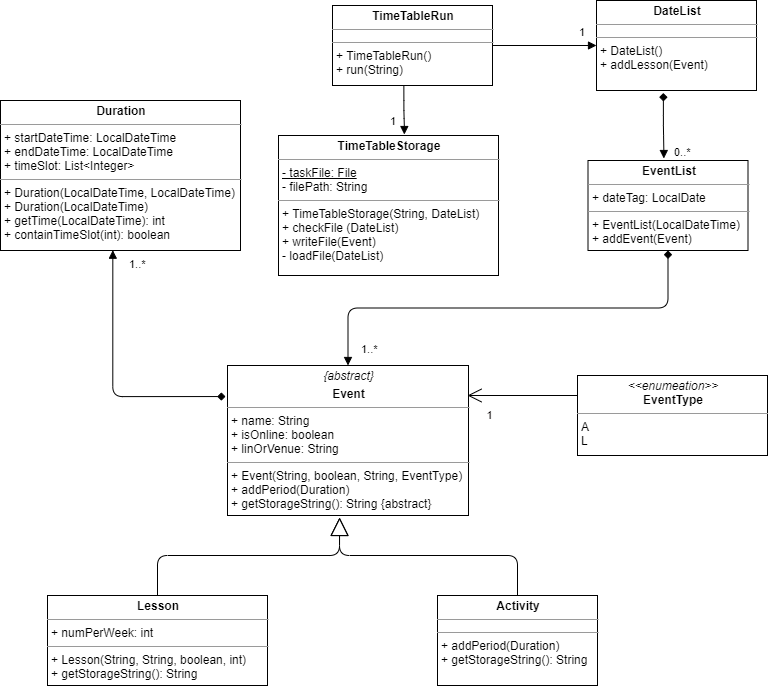

The diagram above was exported from draw.io. Its source (the exported page's mxGraphModel, read from the mxfile embedded in the PNG):
<mxGraphModel dx="1102" dy="614" grid="0" gridSize="10" guides="1" tooltips="1" connect="1" arrows="1" fold="1" page="0" pageScale="1" pageWidth="827" pageHeight="1169" background="#ffffff" math="0" shadow="0">
  <root>
    <mxCell id="0" />
    <mxCell id="1" parent="0" />
    <mxCell id="D09W5iZ9T6riWIHngCiJ-5" value="&lt;p style=&quot;margin: 0px ; margin-top: 4px ; text-align: center&quot;&gt;&lt;i&gt;{abstract}&lt;/i&gt;&lt;/p&gt;&lt;p style=&quot;margin: 0px ; margin-top: 4px ; text-align: center&quot;&gt;&lt;b&gt;Event&lt;/b&gt;&lt;/p&gt;&lt;hr size=&quot;1&quot;&gt;&lt;p style=&quot;margin: 0px ; margin-left: 4px&quot;&gt;+ name: String&lt;br&gt;+ isOnline: boolean&lt;/p&gt;&lt;p style=&quot;margin: 0px ; margin-left: 4px&quot;&gt;+ linOrVenue: String&lt;/p&gt;&lt;hr size=&quot;1&quot;&gt;&lt;p style=&quot;margin: 0px ; margin-left: 4px&quot;&gt;+ Event(String, boolean, String, EventType)&lt;br&gt;+ addPeriod(Duration)&lt;/p&gt;&lt;p style=&quot;margin: 0px ; margin-left: 4px&quot;&gt;+ getStorageString(): String&amp;nbsp;{abstract}&lt;/p&gt;" style="verticalAlign=top;align=left;overflow=fill;fontSize=12;fontFamily=Helvetica;html=1;" parent="1" vertex="1">
      <mxGeometry x="267" y="525" width="241" height="150" as="geometry" />
    </mxCell>
    <mxCell id="D09W5iZ9T6riWIHngCiJ-6" value="Extends" style="endArrow=block;endSize=16;endFill=0;entryX=0.465;entryY=1.013;entryDx=0;entryDy=0;entryPerimeter=0;html=1;fontColor=#FFFFFF;exitX=0.5;exitY=0;exitDx=0;exitDy=0;" parent="1" source="D09W5iZ9T6riWIHngCiJ-22" target="D09W5iZ9T6riWIHngCiJ-5" edge="1">
      <mxGeometry x="0.7074" y="-30" width="160" relative="1" as="geometry">
        <mxPoint x="277" y="755" as="sourcePoint" />
        <mxPoint x="447" y="755" as="targetPoint" />
        <Array as="points">
          <mxPoint x="197" y="715" />
          <mxPoint x="379" y="715" />
        </Array>
        <mxPoint x="-30" y="30" as="offset" />
      </mxGeometry>
    </mxCell>
    <mxCell id="D09W5iZ9T6riWIHngCiJ-21" value="Extends" style="endArrow=block;endSize=16;endFill=0;entryX=0.465;entryY=1.013;entryDx=0;entryDy=0;entryPerimeter=0;html=1;fontColor=#FFFFFF;exitX=0.5;exitY=0;exitDx=0;exitDy=0;" parent="1" source="D09W5iZ9T6riWIHngCiJ-38" edge="1">
      <mxGeometry x="0.7026" y="26" width="160" relative="1" as="geometry">
        <mxPoint x="557.3199999999999" y="754.56" as="sourcePoint" />
        <mxPoint x="379.06500000000005" y="677" as="targetPoint" />
        <Array as="points">
          <mxPoint x="557" y="715" />
          <mxPoint x="379" y="715" />
        </Array>
        <mxPoint x="26" y="26" as="offset" />
      </mxGeometry>
    </mxCell>
    <mxCell id="D09W5iZ9T6riWIHngCiJ-22" value="&lt;p style=&quot;margin: 0px ; margin-top: 4px ; text-align: center&quot;&gt;&lt;b&gt;Lesson&lt;/b&gt;&lt;/p&gt;&lt;hr size=&quot;1&quot;&gt;&lt;p style=&quot;margin: 0px ; margin-left: 4px&quot;&gt;+ numPerWeek: int&lt;/p&gt;&lt;hr size=&quot;1&quot;&gt;&lt;p style=&quot;margin: 0px ; margin-left: 4px&quot;&gt;+ Lesson(String, String, boolean, int)&lt;/p&gt;&lt;p style=&quot;margin: 0px ; margin-left: 4px&quot;&gt;+ getStorageString(): String&lt;/p&gt;" style="verticalAlign=top;align=left;overflow=fill;fontSize=12;fontFamily=Helvetica;html=1;" parent="1" vertex="1">
      <mxGeometry x="87" y="755" width="220" height="90" as="geometry" />
    </mxCell>
    <mxCell id="D09W5iZ9T6riWIHngCiJ-38" value="&lt;p style=&quot;margin: 0px ; margin-top: 4px ; text-align: center&quot;&gt;&lt;b&gt;Activity&lt;/b&gt;&lt;/p&gt;&lt;hr size=&quot;1&quot;&gt;&lt;p style=&quot;margin: 0px 0px 0px 4px ; line-height: 0%&quot;&gt;&lt;br&gt;&lt;/p&gt;&lt;hr size=&quot;1&quot;&gt;&lt;p style=&quot;margin: 0px ; margin-left: 4px&quot;&gt;+ addPeriod(Duration)&lt;/p&gt;&lt;p style=&quot;margin: 0px ; margin-left: 4px&quot;&gt;+ getStorageString(): String&lt;/p&gt;" style="verticalAlign=top;align=left;overflow=fill;fontSize=12;fontFamily=Helvetica;html=1;strokeColor=#000000;" parent="1" vertex="1">
      <mxGeometry x="477" y="755" width="160" height="90" as="geometry" />
    </mxCell>
    <mxCell id="D09W5iZ9T6riWIHngCiJ-39" value="&lt;p style=&quot;margin: 0px ; margin-top: 4px ; text-align: center&quot;&gt;&lt;i&gt;&amp;lt;&amp;lt;enumeation&amp;gt;&amp;gt;&lt;/i&gt;&lt;br&gt;&lt;b&gt;EventType&lt;/b&gt;&lt;/p&gt;&lt;hr size=&quot;1&quot;&gt;&lt;p style=&quot;margin: 0px ; margin-left: 4px&quot;&gt;A&lt;br&gt;L&lt;/p&gt;" style="verticalAlign=top;align=left;overflow=fill;fontSize=12;fontFamily=Helvetica;html=1;strokeColor=#000000;" parent="1" vertex="1">
      <mxGeometry x="617" y="535" width="190" height="80" as="geometry" />
    </mxCell>
    <mxCell id="D09W5iZ9T6riWIHngCiJ-40" value="1" style="endArrow=open;endSize=12;html=1;fontColor=#050001;exitX=0;exitY=0.25;exitDx=0;exitDy=0;entryX=0.996;entryY=0.2;entryDx=0;entryDy=0;entryPerimeter=0;" parent="1" source="D09W5iZ9T6riWIHngCiJ-39" target="D09W5iZ9T6riWIHngCiJ-5" edge="1">
      <mxGeometry x="0.6005" y="20" width="160" relative="1" as="geometry">
        <mxPoint x="637" y="574.5" as="sourcePoint" />
        <mxPoint x="477" y="574.5" as="targetPoint" />
        <mxPoint as="offset" />
      </mxGeometry>
    </mxCell>
    <mxCell id="D09W5iZ9T6riWIHngCiJ-41" value="&lt;p style=&quot;margin: 0px ; margin-top: 4px ; text-align: center&quot;&gt;&lt;b&gt;Duration&lt;/b&gt;&lt;/p&gt;&lt;hr size=&quot;1&quot;&gt;&lt;p style=&quot;margin: 0px ; margin-left: 4px&quot;&gt;+ startDateTime: LocalDateTime&lt;/p&gt;&lt;p style=&quot;margin: 0px ; margin-left: 4px&quot;&gt;+ endDateTime: LocalDateTime&lt;/p&gt;&lt;p style=&quot;margin: 0px ; margin-left: 4px&quot;&gt;+ timeSlot: List&amp;lt;Integer&amp;gt;&lt;/p&gt;&lt;hr size=&quot;1&quot;&gt;&lt;p style=&quot;margin: 0px ; margin-left: 4px&quot;&gt;+ Duration(LocalDateTime, LocalDateTime)&lt;/p&gt;&lt;p style=&quot;margin: 0px ; margin-left: 4px&quot;&gt;+ Duration(LocalDateTime)&lt;/p&gt;&lt;p style=&quot;margin: 0px ; margin-left: 4px&quot;&gt;+ getTime(LocalDateTime): int&lt;/p&gt;&lt;p style=&quot;margin: 0px ; margin-left: 4px&quot;&gt;+ containTimeSlot(int): boolean&lt;/p&gt;" style="verticalAlign=top;align=left;overflow=fill;fontSize=12;fontFamily=Helvetica;html=1;strokeColor=#000000;" parent="1" vertex="1">
      <mxGeometry x="40" y="260" width="240" height="150" as="geometry" />
    </mxCell>
    <mxCell id="D09W5iZ9T6riWIHngCiJ-45" value="" style="endArrow=block;endFill=1;html=1;edgeStyle=orthogonalEdgeStyle;align=left;verticalAlign=top;fontColor=#050001;entryX=0.468;entryY=0.998;entryDx=0;entryDy=0;entryPerimeter=0;exitX=-0.008;exitY=0.207;exitDx=0;exitDy=0;exitPerimeter=0;startArrow=diamond;startFill=1;" parent="1" source="D09W5iZ9T6riWIHngCiJ-5" target="D09W5iZ9T6riWIHngCiJ-41" edge="1">
      <mxGeometry x="-1" relative="1" as="geometry">
        <mxPoint x="197" y="465" as="sourcePoint" />
        <mxPoint x="37" y="465" as="targetPoint" />
        <Array as="points">
          <mxPoint x="152" y="556" />
        </Array>
      </mxGeometry>
    </mxCell>
    <mxCell id="D09W5iZ9T6riWIHngCiJ-46" value="1..*" style="edgeLabel;resizable=0;html=1;align=left;verticalAlign=bottom;" parent="D09W5iZ9T6riWIHngCiJ-45" connectable="0" vertex="1">
      <mxGeometry x="-1" relative="1" as="geometry">
        <mxPoint x="-98.07" y="-124.05" as="offset" />
      </mxGeometry>
    </mxCell>
    <mxCell id="D09W5iZ9T6riWIHngCiJ-51" value="&lt;p style=&quot;margin: 0px ; margin-top: 4px ; text-align: center&quot;&gt;&lt;b&gt;EventList&lt;/b&gt;&lt;/p&gt;&lt;hr size=&quot;1&quot;&gt;&lt;p style=&quot;margin: 0px ; margin-left: 4px&quot;&gt;+ dateTag: LocalDate&lt;/p&gt;&lt;hr size=&quot;1&quot;&gt;&lt;p style=&quot;margin: 0px ; margin-left: 4px&quot;&gt;+ EventList(LocalDateTime)&lt;/p&gt;&lt;p style=&quot;margin: 0px ; margin-left: 4px&quot;&gt;+ addEvent(Event)&lt;/p&gt;" style="verticalAlign=top;align=left;overflow=fill;fontSize=12;fontFamily=Helvetica;html=1;strokeColor=#000000;" parent="1" vertex="1">
      <mxGeometry x="627.5" y="320" width="160" height="90" as="geometry" />
    </mxCell>
    <mxCell id="D09W5iZ9T6riWIHngCiJ-52" value="" style="endArrow=block;endFill=1;html=1;edgeStyle=orthogonalEdgeStyle;align=left;verticalAlign=top;fontColor=#050001;entryX=0.5;entryY=0;entryDx=0;entryDy=0;exitX=0.5;exitY=1;exitDx=0;exitDy=0;startArrow=diamond;startFill=1;" parent="1" source="D09W5iZ9T6riWIHngCiJ-51" target="D09W5iZ9T6riWIHngCiJ-5" edge="1">
      <mxGeometry x="-1" relative="1" as="geometry">
        <mxPoint x="467" y="505" as="sourcePoint" />
        <mxPoint x="307" y="505" as="targetPoint" />
      </mxGeometry>
    </mxCell>
    <mxCell id="D09W5iZ9T6riWIHngCiJ-53" value="1..*" style="edgeLabel;resizable=0;html=1;align=left;verticalAlign=bottom;" parent="D09W5iZ9T6riWIHngCiJ-52" connectable="0" vertex="1">
      <mxGeometry x="-1" relative="1" as="geometry">
        <mxPoint x="-308.5" y="107" as="offset" />
      </mxGeometry>
    </mxCell>
    <mxCell id="D09W5iZ9T6riWIHngCiJ-55" value="&lt;p style=&quot;margin: 0px ; margin-top: 4px ; text-align: center&quot;&gt;&lt;b&gt;DateList&lt;/b&gt;&lt;/p&gt;&lt;hr size=&quot;1&quot;&gt;&lt;p style=&quot;margin: 0px 0px 0px 4px ; line-height: 0% ; font-size: 1px&quot;&gt;&lt;br&gt;&lt;/p&gt;&lt;hr size=&quot;1&quot;&gt;&lt;p style=&quot;margin: 0px ; margin-left: 4px&quot;&gt;+ DateList()&lt;/p&gt;&lt;p style=&quot;margin: 0px ; margin-left: 4px&quot;&gt;+ addLesson(Event)&lt;/p&gt;" style="verticalAlign=top;align=left;overflow=fill;fontSize=12;fontFamily=Helvetica;html=1;strokeColor=#000000;" parent="1" vertex="1">
      <mxGeometry x="636" y="160" width="160" height="90" as="geometry" />
    </mxCell>
    <mxCell id="D09W5iZ9T6riWIHngCiJ-58" value="&lt;span style=&quot;color: rgba(0 , 0 , 0 , 0) ; font-family: monospace ; font-size: 0px&quot;&gt;%3CmxGraphModel%3E%3Croot%3E%3CmxCell%20id%3D%220%22%2F%3E%3CmxCell%20id%3D%221%22%20parent%3D%220%22%2F%3E%3CmxCell%20id%3D%222%22%20value%3D%22%22%20style%3D%22endArrow%3Dblock%3BendFill%3D1%3Bhtml%3D1%3BedgeStyle%3DorthogonalEdgeStyle%3Balign%3Dleft%3BverticalAlign%3Dtop%3BfontColor%3D%23050001%3BentryX%3D0.5%3BentryY%3D1%3BentryDx%3D0%3BentryDy%3D0%3BexitX%3D0.5%3BexitY%3D0%3BexitDx%3D0%3BexitDy%3D0%3B%22%20edge%3D%221%22%20parent%3D%221%22%3E%3CmxGeometry%20x%3D%22-1%22%20relative%3D%221%22%20as%3D%22geometry%22%3E%3CmxPoint%20x%3D%22265.5%22%20y%3D%22525%22%20as%3D%22sourcePoint%22%2F%3E%3CmxPoint%20x%3D%22265%22%20y%3D%22415%22%20as%3D%22targetPoint%22%2F%3E%3C%2FmxGeometry%3E%3C%2FmxCell%3E%3CmxCell%20id%3D%223%22%20value%3D%221..*%22%20style%3D%22edgeLabel%3Bresizable%3D0%3Bhtml%3D1%3Balign%3Dleft%3BverticalAlign%3Dbottom%3B%22%20connectable%3D%220%22%20vertex%3D%221%22%20parent%3D%222%22%3E%3CmxGeometry%20x%3D%22-1%22%20relative%3D%221%22%20as%3D%22geometry%22%2F%3E%3C%2FmxCell%3E%3C%2Froot%3E%3C%2FmxGraphModel%3E&lt;/span&gt;" style="text;html=1;align=center;verticalAlign=middle;resizable=0;points=[];autosize=1;fontColor=#050001;" parent="1" vertex="1">
      <mxGeometry x="732" y="230" width="20" height="20" as="geometry" />
    </mxCell>
    <mxCell id="D09W5iZ9T6riWIHngCiJ-59" value="" style="endArrow=block;endFill=1;html=1;edgeStyle=orthogonalEdgeStyle;align=left;verticalAlign=top;fontColor=#050001;entryX=0.474;entryY=-0.022;entryDx=0;entryDy=0;exitX=0.418;exitY=1.028;exitDx=0;exitDy=0;exitPerimeter=0;entryPerimeter=0;startArrow=diamond;startFill=1;" parent="1" source="D09W5iZ9T6riWIHngCiJ-55" target="D09W5iZ9T6riWIHngCiJ-51" edge="1">
      <mxGeometry x="-1" relative="1" as="geometry">
        <mxPoint x="702" y="190" as="sourcePoint" />
        <mxPoint x="702" y="295" as="targetPoint" />
      </mxGeometry>
    </mxCell>
    <mxCell id="D09W5iZ9T6riWIHngCiJ-60" value="0..*" style="edgeLabel;resizable=0;html=1;align=left;verticalAlign=bottom;" parent="D09W5iZ9T6riWIHngCiJ-59" connectable="0" vertex="1">
      <mxGeometry x="-1" relative="1" as="geometry">
        <mxPoint x="9.12" y="67.47999999999999" as="offset" />
      </mxGeometry>
    </mxCell>
    <mxCell id="D09W5iZ9T6riWIHngCiJ-61" value="&lt;p style=&quot;margin: 0px ; margin-top: 4px ; text-align: center&quot;&gt;&lt;b&gt;TimeTableRun&lt;/b&gt;&lt;/p&gt;&lt;hr size=&quot;1&quot;&gt;&lt;p style=&quot;margin: 0px 0px 0px 4px ; line-height: 0%&quot;&gt;&lt;br&gt;&lt;/p&gt;&lt;hr size=&quot;1&quot;&gt;&lt;p style=&quot;margin: 0px ; margin-left: 4px&quot;&gt;+ TimeTableRun()&lt;/p&gt;&lt;p style=&quot;margin: 0px ; margin-left: 4px&quot;&gt;+ run(String)&lt;/p&gt;" style="verticalAlign=top;align=left;overflow=fill;fontSize=12;fontFamily=Helvetica;html=1;strokeColor=#000000;" parent="1" vertex="1">
      <mxGeometry x="372" y="165" width="160" height="80" as="geometry" />
    </mxCell>
    <mxCell id="D09W5iZ9T6riWIHngCiJ-62" value="" style="endArrow=block;endFill=1;html=1;edgeStyle=orthogonalEdgeStyle;align=left;verticalAlign=top;fontColor=#050001;entryX=0;entryY=0.5;entryDx=0;entryDy=0;exitX=1;exitY=0.5;exitDx=0;exitDy=0;" parent="1" source="D09W5iZ9T6riWIHngCiJ-61" target="D09W5iZ9T6riWIHngCiJ-55" edge="1">
      <mxGeometry x="-1" relative="1" as="geometry">
        <mxPoint x="492" y="270" as="sourcePoint" />
        <mxPoint x="492" y="375" as="targetPoint" />
      </mxGeometry>
    </mxCell>
    <mxCell id="D09W5iZ9T6riWIHngCiJ-63" value="1" style="edgeLabel;resizable=0;html=1;align=left;verticalAlign=bottom;" parent="D09W5iZ9T6riWIHngCiJ-62" connectable="0" vertex="1">
      <mxGeometry x="-1" relative="1" as="geometry">
        <mxPoint x="85" y="-5" as="offset" />
      </mxGeometry>
    </mxCell>
    <mxCell id="D09W5iZ9T6riWIHngCiJ-64" value="&lt;p style=&quot;margin: 0px ; margin-top: 4px ; text-align: center&quot;&gt;&lt;b&gt;TimeTableStorage&lt;/b&gt;&lt;/p&gt;&lt;hr size=&quot;1&quot;&gt;&lt;p style=&quot;margin: 0px ; margin-left: 4px&quot;&gt;&lt;u&gt;- taskFile: File&lt;/u&gt;&lt;/p&gt;&lt;p style=&quot;margin: 0px ; margin-left: 4px&quot;&gt;- filePath: String&lt;/p&gt;&lt;hr size=&quot;1&quot;&gt;&lt;p style=&quot;margin: 0px ; margin-left: 4px&quot;&gt;+ TimeTableStorage(String, DateList)&lt;/p&gt;&lt;p style=&quot;margin: 0px ; margin-left: 4px&quot;&gt;+ checkFile (DateList)&lt;/p&gt;&lt;p style=&quot;margin: 0px ; margin-left: 4px&quot;&gt;+ writeFile(Event)&lt;/p&gt;&lt;p style=&quot;margin: 0px ; margin-left: 4px&quot;&gt;- loadFile(DateList)&lt;/p&gt;" style="verticalAlign=top;align=left;overflow=fill;fontSize=12;fontFamily=Helvetica;html=1;strokeColor=#000000;" parent="1" vertex="1">
      <mxGeometry x="318" y="295" width="220" height="140" as="geometry" />
    </mxCell>
    <mxCell id="D09W5iZ9T6riWIHngCiJ-65" value="" style="endArrow=block;endFill=1;html=1;edgeStyle=orthogonalEdgeStyle;align=left;verticalAlign=top;fontColor=#050001;entryX=0.572;entryY=-0.007;entryDx=0;entryDy=0;exitX=0.446;exitY=0.996;exitDx=0;exitDy=0;entryPerimeter=0;exitPerimeter=0;" parent="1" source="D09W5iZ9T6riWIHngCiJ-61" target="D09W5iZ9T6riWIHngCiJ-64" edge="1">
      <mxGeometry x="-1" relative="1" as="geometry">
        <mxPoint x="492" y="270" as="sourcePoint" />
        <mxPoint x="596" y="270" as="targetPoint" />
      </mxGeometry>
    </mxCell>
    <mxCell id="D09W5iZ9T6riWIHngCiJ-66" value="1" style="edgeLabel;resizable=0;html=1;align=left;verticalAlign=bottom;" parent="D09W5iZ9T6riWIHngCiJ-65" connectable="0" vertex="1">
      <mxGeometry x="-1" relative="1" as="geometry">
        <mxPoint x="-15.36" y="44.32" as="offset" />
      </mxGeometry>
    </mxCell>
  </root>
</mxGraphModel>